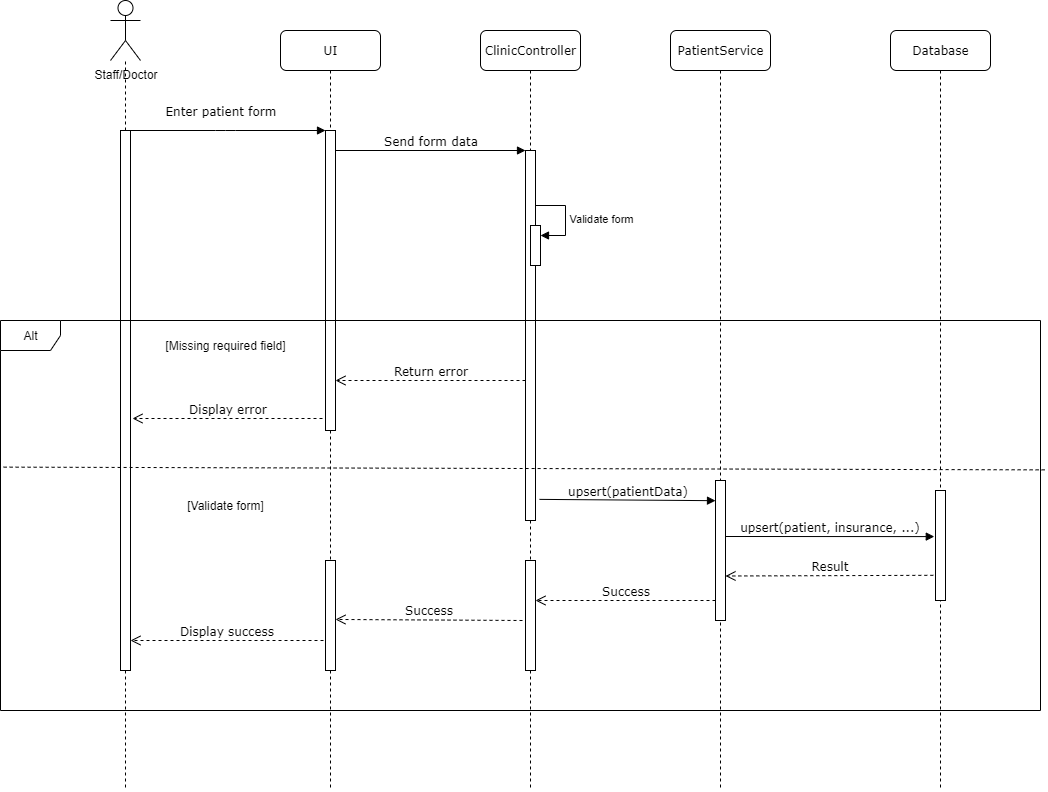

The diagram above was exported from draw.io. Its source (the exported page's mxGraphModel, read from the mxfile embedded in the PNG):
<mxGraphModel dx="1034" dy="666" grid="1" gridSize="10" guides="1" tooltips="1" connect="1" arrows="1" fold="1" page="1" pageScale="1" pageWidth="1100" pageHeight="850" background="none" math="0" shadow="0">
  <root>
    <mxCell id="0" />
    <mxCell id="1" parent="0" />
    <mxCell id="7baba1c4bc27f4b0-2" value="UI" style="shape=umlLifeline;perimeter=lifelinePerimeter;whiteSpace=wrap;html=1;container=1;collapsible=0;recursiveResize=0;outlineConnect=0;rounded=1;shadow=0;comic=0;labelBackgroundColor=none;strokeWidth=1;fontFamily=Verdana;fontSize=12;align=center;" parent="1" vertex="1">
      <mxGeometry x="310" y="80" width="100" height="760" as="geometry" />
    </mxCell>
    <mxCell id="7baba1c4bc27f4b0-10" value="" style="html=1;points=[];perimeter=orthogonalPerimeter;rounded=0;shadow=0;comic=0;labelBackgroundColor=none;strokeWidth=1;fontFamily=Verdana;fontSize=12;align=center;" parent="7baba1c4bc27f4b0-2" vertex="1">
      <mxGeometry x="45" y="100" width="10" height="300" as="geometry" />
    </mxCell>
    <mxCell id="gzenorPwpTFuNuCBVvrJ-22" value="" style="html=1;points=[];perimeter=orthogonalPerimeter;rounded=0;shadow=0;comic=0;labelBackgroundColor=none;strokeColor=#000000;strokeWidth=1;fillColor=#FFFFFF;fontFamily=Verdana;fontSize=12;fontColor=#000000;align=center;" parent="7baba1c4bc27f4b0-2" vertex="1">
      <mxGeometry x="45" y="530" width="10" height="110" as="geometry" />
    </mxCell>
    <mxCell id="7baba1c4bc27f4b0-3" value="ClinicController" style="shape=umlLifeline;perimeter=lifelinePerimeter;whiteSpace=wrap;html=1;container=1;collapsible=0;recursiveResize=0;outlineConnect=0;rounded=1;shadow=0;comic=0;labelBackgroundColor=none;strokeWidth=1;fontFamily=Verdana;fontSize=12;align=center;" parent="1" vertex="1">
      <mxGeometry x="510" y="80" width="100" height="760" as="geometry" />
    </mxCell>
    <mxCell id="7baba1c4bc27f4b0-13" value="" style="html=1;points=[];perimeter=orthogonalPerimeter;rounded=0;shadow=0;comic=0;labelBackgroundColor=none;strokeWidth=1;fontFamily=Verdana;fontSize=12;align=center;" parent="7baba1c4bc27f4b0-3" vertex="1">
      <mxGeometry x="45" y="120" width="10" height="370" as="geometry" />
    </mxCell>
    <mxCell id="gzenorPwpTFuNuCBVvrJ-11" value="&lt;div&gt;Validate form&lt;/div&gt;" style="html=1;align=left;spacingLeft=2;endArrow=block;rounded=0;edgeStyle=orthogonalEdgeStyle;curved=0;rounded=0;" parent="7baba1c4bc27f4b0-3" target="gzenorPwpTFuNuCBVvrJ-10" edge="1">
      <mxGeometry relative="1" as="geometry">
        <mxPoint x="55" y="175" as="sourcePoint" />
        <Array as="points">
          <mxPoint x="85" y="205" />
        </Array>
      </mxGeometry>
    </mxCell>
    <mxCell id="gzenorPwpTFuNuCBVvrJ-10" value="" style="html=1;points=[[0,0,0,0,5],[0,1,0,0,-5],[1,0,0,0,5],[1,1,0,0,-5]];perimeter=orthogonalPerimeter;outlineConnect=0;targetShapes=umlLifeline;portConstraint=eastwest;newEdgeStyle={&quot;curved&quot;:0,&quot;rounded&quot;:0};" parent="7baba1c4bc27f4b0-3" vertex="1">
      <mxGeometry x="50" y="195" width="10" height="40" as="geometry" />
    </mxCell>
    <mxCell id="gzenorPwpTFuNuCBVvrJ-21" value="" style="html=1;points=[];perimeter=orthogonalPerimeter;rounded=0;shadow=0;comic=0;labelBackgroundColor=none;strokeColor=#000000;strokeWidth=1;fillColor=#FFFFFF;fontFamily=Verdana;fontSize=12;fontColor=#000000;align=center;" parent="7baba1c4bc27f4b0-3" vertex="1">
      <mxGeometry x="45" y="530" width="10" height="110" as="geometry" />
    </mxCell>
    <mxCell id="7baba1c4bc27f4b0-4" value="PatientService" style="shape=umlLifeline;perimeter=lifelinePerimeter;whiteSpace=wrap;html=1;container=1;collapsible=0;recursiveResize=0;outlineConnect=0;rounded=1;shadow=0;comic=0;labelBackgroundColor=none;strokeWidth=1;fontFamily=Verdana;fontSize=12;align=center;" parent="1" vertex="1">
      <mxGeometry x="700" y="80" width="100" height="760" as="geometry" />
    </mxCell>
    <mxCell id="7baba1c4bc27f4b0-22" value="" style="html=1;points=[];perimeter=orthogonalPerimeter;rounded=0;shadow=0;comic=0;labelBackgroundColor=none;strokeWidth=1;fontFamily=Verdana;fontSize=12;align=center;" parent="7baba1c4bc27f4b0-4" vertex="1">
      <mxGeometry x="45" y="450" width="10" height="140" as="geometry" />
    </mxCell>
    <mxCell id="7baba1c4bc27f4b0-5" value="Database" style="shape=umlLifeline;perimeter=lifelinePerimeter;whiteSpace=wrap;html=1;container=1;collapsible=0;recursiveResize=0;outlineConnect=0;rounded=1;shadow=0;comic=0;labelBackgroundColor=none;strokeWidth=1;fontFamily=Verdana;fontSize=12;align=center;" parent="1" vertex="1">
      <mxGeometry x="920" y="80" width="100" height="760" as="geometry" />
    </mxCell>
    <mxCell id="7baba1c4bc27f4b0-25" value="" style="html=1;points=[];perimeter=orthogonalPerimeter;rounded=0;shadow=0;comic=0;labelBackgroundColor=none;strokeColor=#000000;strokeWidth=1;fillColor=#FFFFFF;fontFamily=Verdana;fontSize=12;fontColor=#000000;align=center;" parent="7baba1c4bc27f4b0-5" vertex="1">
      <mxGeometry x="45" y="460" width="10" height="110" as="geometry" />
    </mxCell>
    <mxCell id="7baba1c4bc27f4b0-23" value="upsert(patientData)" style="html=1;verticalAlign=bottom;endArrow=block;entryX=0.1;entryY=0.437;labelBackgroundColor=none;fontFamily=Verdana;fontSize=12;exitX=1.5;exitY=0.882;exitDx=0;exitDy=0;exitPerimeter=0;entryDx=0;entryDy=0;entryPerimeter=0;" parent="1" edge="1">
      <mxGeometry relative="1" as="geometry">
        <mxPoint x="569" y="548.8800000000001" as="sourcePoint" />
        <mxPoint x="745" y="550.1800000000001" as="targetPoint" />
      </mxGeometry>
    </mxCell>
    <mxCell id="7baba1c4bc27f4b0-26" value="upsert(patient, insurance, ...)" style="html=1;verticalAlign=bottom;endArrow=block;entryX=-0.121;entryY=0.419;labelBackgroundColor=none;fontFamily=Verdana;fontSize=12;entryDx=0;entryDy=0;entryPerimeter=0;" parent="1" target="7baba1c4bc27f4b0-25" edge="1">
      <mxGeometry relative="1" as="geometry">
        <mxPoint x="755" y="586.0000000000002" as="sourcePoint" />
        <mxPoint x="935" y="586.0000000000002" as="targetPoint" />
      </mxGeometry>
    </mxCell>
    <mxCell id="7baba1c4bc27f4b0-27" value="Result" style="html=1;verticalAlign=bottom;endArrow=open;dashed=1;endSize=8;exitX=-0.218;exitY=0.771;labelBackgroundColor=none;fontFamily=Verdana;fontSize=12;exitDx=0;exitDy=0;exitPerimeter=0;" parent="1" source="7baba1c4bc27f4b0-25" edge="1">
      <mxGeometry relative="1" as="geometry">
        <mxPoint x="755" y="625.5" as="targetPoint" />
        <mxPoint x="935" y="625.5" as="sourcePoint" />
      </mxGeometry>
    </mxCell>
    <mxCell id="7baba1c4bc27f4b0-11" value="Enter patient form" style="html=1;verticalAlign=bottom;endArrow=block;entryX=0;entryY=0;labelBackgroundColor=none;fontFamily=Verdana;fontSize=12;edgeStyle=elbowEdgeStyle;elbow=horizontal;" parent="1" target="7baba1c4bc27f4b0-10" edge="1">
      <mxGeometry x="-0.05" y="10" relative="1" as="geometry">
        <mxPoint x="155" y="180" as="sourcePoint" />
        <mxPoint as="offset" />
      </mxGeometry>
    </mxCell>
    <mxCell id="7baba1c4bc27f4b0-14" value="&lt;div&gt;Send form data&lt;/div&gt;" style="html=1;verticalAlign=bottom;endArrow=block;entryX=0;entryY=0;labelBackgroundColor=none;fontFamily=Verdana;fontSize=12;edgeStyle=elbowEdgeStyle;elbow=vertical;" parent="1" source="7baba1c4bc27f4b0-10" target="7baba1c4bc27f4b0-13" edge="1">
      <mxGeometry x="0.0039" relative="1" as="geometry">
        <mxPoint x="370" y="200" as="sourcePoint" />
        <mxPoint as="offset" />
      </mxGeometry>
    </mxCell>
    <mxCell id="gzenorPwpTFuNuCBVvrJ-1" value="Staff/Doctor" style="shape=umlActor;verticalLabelPosition=bottom;verticalAlign=top;html=1;" parent="1" vertex="1">
      <mxGeometry x="140" y="50" width="30" height="60" as="geometry" />
    </mxCell>
    <mxCell id="gzenorPwpTFuNuCBVvrJ-2" value="" style="html=1;points=[[0,0,0,0,5],[0,1,0,0,-5],[1,0,0,0,5],[1,1,0,0,-5]];perimeter=orthogonalPerimeter;outlineConnect=0;targetShapes=umlLifeline;portConstraint=eastwest;newEdgeStyle={&quot;curved&quot;:0,&quot;rounded&quot;:0};" parent="1" vertex="1">
      <mxGeometry x="150" y="180" width="10" height="540" as="geometry" />
    </mxCell>
    <mxCell id="gzenorPwpTFuNuCBVvrJ-6" value="" style="endArrow=none;dashed=1;html=1;rounded=0;" parent="1" source="gzenorPwpTFuNuCBVvrJ-2" target="gzenorPwpTFuNuCBVvrJ-1" edge="1">
      <mxGeometry width="50" height="50" relative="1" as="geometry">
        <mxPoint x="430" y="210" as="sourcePoint" />
        <mxPoint x="480" y="160" as="targetPoint" />
      </mxGeometry>
    </mxCell>
    <mxCell id="gzenorPwpTFuNuCBVvrJ-13" value="Alt" style="shape=umlFrame;whiteSpace=wrap;html=1;pointerEvents=0;" parent="1" vertex="1">
      <mxGeometry x="30" y="370" width="1040" height="390" as="geometry" />
    </mxCell>
    <mxCell id="gzenorPwpTFuNuCBVvrJ-14" value="Return error" style="html=1;verticalAlign=bottom;endArrow=open;dashed=1;endSize=8;labelBackgroundColor=none;fontFamily=Verdana;fontSize=12;" parent="1" edge="1">
      <mxGeometry relative="1" as="geometry">
        <mxPoint x="365" y="430" as="targetPoint" />
        <mxPoint x="555" y="430" as="sourcePoint" />
      </mxGeometry>
    </mxCell>
    <mxCell id="gzenorPwpTFuNuCBVvrJ-15" value="Display error" style="html=1;verticalAlign=bottom;endArrow=open;dashed=1;endSize=8;labelBackgroundColor=none;fontFamily=Verdana;fontSize=12;" parent="1" edge="1">
      <mxGeometry relative="1" as="geometry">
        <mxPoint x="162" y="468" as="targetPoint" />
        <mxPoint x="352" y="468" as="sourcePoint" />
      </mxGeometry>
    </mxCell>
    <mxCell id="gzenorPwpTFuNuCBVvrJ-16" value="[Missing required field]" style="text;html=1;align=center;verticalAlign=middle;whiteSpace=wrap;rounded=0;" parent="1" vertex="1">
      <mxGeometry x="180" y="380" width="150" height="30" as="geometry" />
    </mxCell>
    <mxCell id="gzenorPwpTFuNuCBVvrJ-17" value="" style="endArrow=none;dashed=1;html=1;rounded=0;exitX=0.003;exitY=0.376;exitDx=0;exitDy=0;exitPerimeter=0;entryX=1.005;entryY=0.383;entryDx=0;entryDy=0;entryPerimeter=0;" parent="1" source="gzenorPwpTFuNuCBVvrJ-13" target="gzenorPwpTFuNuCBVvrJ-13" edge="1">
      <mxGeometry width="50" height="50" relative="1" as="geometry">
        <mxPoint x="640" y="560" as="sourcePoint" />
        <mxPoint x="690" y="510" as="targetPoint" />
      </mxGeometry>
    </mxCell>
    <mxCell id="gzenorPwpTFuNuCBVvrJ-19" value="" style="endArrow=none;dashed=1;html=1;rounded=0;" parent="1" edge="1">
      <mxGeometry width="50" height="50" relative="1" as="geometry">
        <mxPoint x="155" y="720" as="sourcePoint" />
        <mxPoint x="155" y="840" as="targetPoint" />
      </mxGeometry>
    </mxCell>
    <mxCell id="gzenorPwpTFuNuCBVvrJ-23" value="Success" style="html=1;verticalAlign=bottom;endArrow=open;dashed=1;endSize=8;exitX=0;exitY=0.95;labelBackgroundColor=none;fontFamily=Verdana;fontSize=12;" parent="1" edge="1">
      <mxGeometry relative="1" as="geometry">
        <mxPoint x="565" y="650" as="targetPoint" />
        <mxPoint x="745" y="650" as="sourcePoint" />
      </mxGeometry>
    </mxCell>
    <mxCell id="gzenorPwpTFuNuCBVvrJ-24" value="Success" style="html=1;verticalAlign=bottom;endArrow=open;dashed=1;endSize=8;exitX=0;exitY=0.95;labelBackgroundColor=none;fontFamily=Verdana;fontSize=12;entryX=1;entryY=0.536;entryDx=0;entryDy=0;entryPerimeter=0;" parent="1" target="gzenorPwpTFuNuCBVvrJ-22" edge="1">
      <mxGeometry x="0.0048" relative="1" as="geometry">
        <mxPoint x="372" y="670" as="targetPoint" />
        <mxPoint x="552" y="670" as="sourcePoint" />
        <mxPoint as="offset" />
      </mxGeometry>
    </mxCell>
    <mxCell id="gzenorPwpTFuNuCBVvrJ-25" value="Display success" style="html=1;verticalAlign=bottom;endArrow=open;dashed=1;endSize=8;exitX=0;exitY=0.95;labelBackgroundColor=none;fontFamily=Verdana;fontSize=12;" parent="1" target="gzenorPwpTFuNuCBVvrJ-2" edge="1">
      <mxGeometry relative="1" as="geometry">
        <mxPoint x="173" y="690" as="targetPoint" />
        <mxPoint x="353" y="690" as="sourcePoint" />
      </mxGeometry>
    </mxCell>
    <mxCell id="HvbFkAl59qVfNUkaU_u--1" value="[Validate form]" style="text;html=1;align=center;verticalAlign=middle;whiteSpace=wrap;rounded=0;" parent="1" vertex="1">
      <mxGeometry x="180" y="540" width="150" height="30" as="geometry" />
    </mxCell>
  </root>
</mxGraphModel>